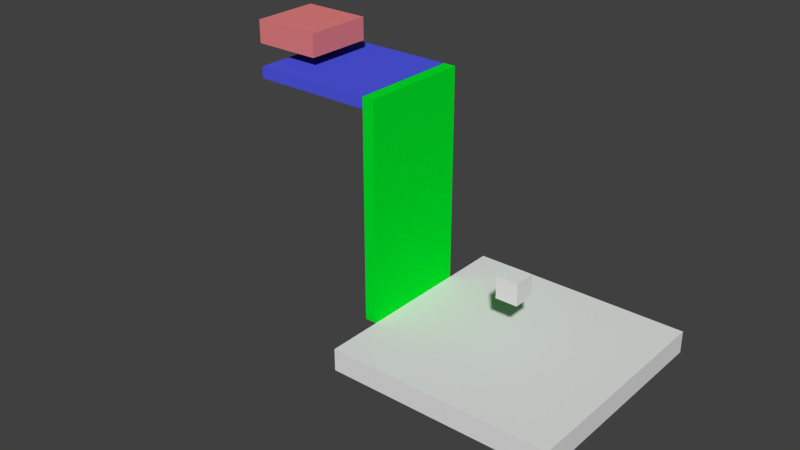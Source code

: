 # Source: template.blend  (saved by Blender 2.73.0; exported with 4.5.12 LTS)
import bpy
from mathutils import Matrix  # noqa: F401  (used for matrix-valued properties, if any)

bpy.ops.wm.read_factory_settings(use_empty=True)
scene = bpy.context.scene
scene.name = 'Scene'

# ---- collections
col_collection_1 = bpy.data.collections.new('Collection 1'); scene.collection.children.link(col_collection_1)

# ---- materials (node trees are filled in below, after node groups)
mat_material = bpy.data.materials.new('Material')
mat_material.alpha_threshold = 0.0
mat_material.use_transparent_shadow = False
mat_material.roughness = 0.5
mat_material.line_color = (0.0, 0.0, 0.0, 1.0)
mat_ladder = bpy.data.materials.new('ladder')
mat_ladder.alpha_threshold = 0.0
mat_ladder.use_transparent_shadow = False
mat_ladder.diffuse_color = (0.0, 0.8, 0.02211, 1.0)
mat_ladder.roughness = 0.5
mat_ladder.line_color = (0.0, 0.0, 0.0, 1.0)
mat_bouncyblock = bpy.data.materials.new('BouncyBlock')
mat_bouncyblock.alpha_threshold = 0.0
mat_bouncyblock.use_transparent_shadow = False
mat_bouncyblock.diffuse_color = (0.07989, 0.09833, 0.8, 1.0)
mat_bouncyblock.roughness = 0.5
mat_bouncyblock.line_color = (0.0, 0.0, 0.0, 1.0)
mat_boostyblock = bpy.data.materials.new('BoostyBlock')
mat_boostyblock.alpha_threshold = 0.0
mat_boostyblock.use_transparent_shadow = False
mat_boostyblock.diffuse_color = (0.8, 0.2211, 0.2211, 1.0)
mat_boostyblock.roughness = 0.5
mat_boostyblock.line_color = (0.0, 0.0, 0.0, 1.0)

# ---- material node trees

# ---- world
world_world = bpy.data.worlds.new('World'); scene.world = world_world
world_world.color = (0.05088, 0.05088, 0.05088)
world_world.use_sun_shadow = False
world_world.sun_shadow_jitter_overblur = 0.0
world_world.cycles.sampling_method = 'MANUAL'
world_world.cycles.sample_map_resolution = 256

# ---- meshes
me_cube_006 = bpy.data.meshes.new('Cube.006')
me_cube_006.from_pydata([(1.0, 1.0, -1.0), (1.0, -1.0, -1.0), (-1.0, -1.0, -1.0), (-1.0, 1.0, -1.0), (1.0, 1.0, 1.0), (1.0, -1.0, 1.0), (-1.0, -1.0, 1.0), (-1.0, 1.0, 1.0)], [], [(0, 1, 2, 3), (4, 7, 6, 5), (0, 4, 5, 1), (1, 5, 6, 2), (2, 6, 7, 3), (4, 0, 3, 7)])
me_cube_006.materials.append(mat_material)
me_cube_006.use_remesh_preserve_volume = False
me_cube_006.use_remesh_preserve_attributes = False
me_cube_006.use_mirror_vertex_groups = False
me_cube_006.update()
me_cube_008 = bpy.data.meshes.new('Cube.008')
me_cube_008.from_pydata([(1.0, 1.0, -1.0), (1.0, -1.0, -1.0), (-1.0, -1.0, -1.0), (-1.0, 1.0, -1.0), (1.0, 1.0, 1.0), (1.0, -1.0, 1.0), (-1.0, -1.0, 1.0), (-1.0, 1.0, 1.0)], [], [(0, 1, 2, 3), (4, 7, 6, 5), (0, 4, 5, 1), (1, 5, 6, 2), (2, 6, 7, 3), (4, 0, 3, 7)])
me_cube_008.materials.append(mat_material)
me_cube_008.use_remesh_preserve_volume = False
me_cube_008.use_remesh_preserve_attributes = False
me_cube_008.use_mirror_vertex_groups = False
me_cube_008.update()
me_cube_020 = bpy.data.meshes.new('Cube.020')
me_cube_020.from_pydata([(1.0, 0.02733, -9.75), (1.0, -0.02733, -9.75), (-1.0, -0.02733, -9.75), (-1.0, 0.02733, -9.75), (1.0, 0.02733, 9.75), (1.0, -0.02733, 9.75), (-1.0, -0.02733, 9.75), (-1.0, 0.02733, 9.75)], [], [(0, 1, 2, 3), (4, 7, 6, 5), (0, 4, 5, 1), (1, 5, 6, 2), (2, 6, 7, 3), (4, 0, 3, 7)])
me_cube_020.materials.append(mat_ladder)
me_cube_020.use_remesh_preserve_volume = False
me_cube_020.use_remesh_preserve_attributes = False
me_cube_020.use_mirror_vertex_groups = False
me_cube_020.update()
me_cube_000 = bpy.data.meshes.new('Cube.000')
me_cube_000.from_pydata([(1.0, 0.2464, -1.0), (1.0, -0.2464, -1.0), (-1.0, -0.2464, -1.0), (-1.0, 0.2464, -1.0), (1.0, 0.2464, 1.0), (1.0, -0.2464, 1.0), (-1.0, -0.2464, 1.0), (-1.0, 0.2464, 1.0)], [], [(0, 1, 2, 3), (4, 7, 6, 5), (0, 4, 5, 1), (1, 5, 6, 2), (2, 6, 7, 3), (4, 0, 3, 7)])
me_cube_000.materials.append(mat_bouncyblock)
me_cube_000.use_remesh_preserve_volume = False
me_cube_000.use_remesh_preserve_attributes = False
me_cube_000.use_mirror_vertex_groups = False
me_cube_000.update()
me_cube_001 = bpy.data.meshes.new('Cube.001')
me_cube_001.from_pydata([(1.0, 1.0, -1.0), (1.0, -1.0, -1.0), (-1.0, -1.0, -1.0), (-1.0, 1.0, -1.0), (1.0, 1.0, 1.0), (1.0, -1.0, 1.0), (-1.0, -1.0, 1.0), (-1.0, 1.0, 1.0)], [], [(0, 1, 2, 3), (4, 7, 6, 5), (0, 4, 5, 1), (1, 5, 6, 2), (2, 6, 7, 3), (4, 0, 3, 7)])
me_cube_001.materials.append(mat_material)
me_cube_001.use_remesh_preserve_volume = False
me_cube_001.use_remesh_preserve_attributes = False
me_cube_001.use_mirror_vertex_groups = False
me_cube_001.update()
me_cube_005 = bpy.data.meshes.new('Cube.005')
me_cube_005.from_pydata([(1.0, 1.0, -1.0), (1.0, -1.0, -1.0), (-1.0, -1.0, -1.0), (-1.0, 1.0, -1.0), (1.0, 1.0, 1.0), (1.0, -1.0, 1.0), (-1.0, -1.0, 1.0), (-1.0, 1.0, 1.0)], [], [(0, 1, 2, 3), (4, 7, 6, 5), (0, 4, 5, 1), (1, 5, 6, 2), (2, 6, 7, 3), (4, 0, 3, 7)])
me_cube_005.materials.append(mat_boostyblock)
me_cube_005.use_remesh_preserve_volume = False
me_cube_005.use_remesh_preserve_attributes = False
me_cube_005.use_mirror_vertex_groups = False
me_cube_005.update()

# ---- objects
ob_cube = bpy.data.objects.new('Cube', me_cube_006)
ob_spawn = bpy.data.objects.new('-Spawn', me_cube_008)
ob_cube_boost_0_5_0 = bpy.data.objects.new('Cube-Boost 0 5 0', me_cube_020)
ob_cube_nocollide_boost_0_30_0_2 = bpy.data.objects.new('Cube-noCollide-Boost 0 30 0.2', me_cube_000)
ob_name_template = bpy.data.objects.new('-name template', me_cube_001)
ob_nocollide_boost_0_0_25 = bpy.data.objects.new('-noCollide-Boost 0 0 25', me_cube_005)

# ---- transforms, parenting, visibility, modifiers, constraints
ob_cube.location = (0.0, 0.0, 0.0)
ob_cube.scale = (5.0, 5.0, 0.5)
ob_cube.lock_rotations_4d = False
ob_cube.empty_display_type = 'ARROWS'
ob_cube.lineart.crease_threshold = 0.0
ob_spawn.location = (0.0, 0.0, 3.0)
ob_spawn.scale = (0.5, 0.5, 0.5)
ob_spawn.lock_rotations_4d = False
ob_spawn.empty_display_type = 'ARROWS'
ob_spawn.lineart.crease_threshold = 0.0
ob_cube_boost_0_5_0.location = (-5.269, 0.003916, 5.375)
ob_cube_boost_0_5_0.rotation_euler = (0.0, -0.0, -4.712)
ob_cube_boost_0_5_0.scale = (2.5, 10.0, 0.5)
ob_cube_boost_0_5_0.lock_rotations_4d = False
ob_cube_boost_0_5_0.empty_display_type = 'ARROWS'
ob_cube_boost_0_5_0.lineart.crease_threshold = 0.0
ob_cube_nocollide_boost_0_30_0_2.location = (-8.235, 0.003916, 10.0)
ob_cube_nocollide_boost_0_30_0_2.rotation_euler = (0.0, -0.0, -4.712)
ob_cube_nocollide_boost_0_30_0_2.scale = (2.5, 10.83, 0.25)
ob_cube_nocollide_boost_0_30_0_2.lock_rotations_4d = False
ob_cube_nocollide_boost_0_30_0_2.empty_display_type = 'ARROWS'
ob_cube_nocollide_boost_0_30_0_2.lineart.crease_threshold = 0.0
ob_name_template.location = (0.0, -10.0, 0.0)
ob_name_template.scale = (0.5, 0.5, 0.5)
ob_name_template.lock_rotations_4d = False
ob_name_template.empty_display_type = 'ARROWS'
ob_name_template.lineart.crease_threshold = 0.0
ob_nocollide_boost_0_0_25.location = (-10.5, 0.003916, 11.25)
ob_nocollide_boost_0_0_25.rotation_euler = (0.0, -0.0, -4.712)
ob_nocollide_boost_0_0_25.scale = (1.5, 1.5, 0.5)
ob_nocollide_boost_0_0_25.lock_rotations_4d = False
ob_nocollide_boost_0_0_25.empty_display_type = 'ARROWS'
ob_nocollide_boost_0_0_25.lineart.crease_threshold = 0.0

# ---- collection membership
col_collection_1.objects.link(ob_cube)
col_collection_1.objects.link(ob_spawn)
col_collection_1.objects.link(ob_cube_boost_0_5_0)
col_collection_1.objects.link(ob_cube_nocollide_boost_0_30_0_2)
col_collection_1.objects.link(ob_name_template)
col_collection_1.objects.link(ob_nocollide_boost_0_0_25)

# ---- scene / render settings (as saved in the file)
scene.frame_start = 1; scene.frame_end = 250; scene.frame_set(1)
scene.render.engine = 'BLENDER_EEVEE_NEXT'
scene.render.resolution_percentage = 50
scene.render.dither_intensity = 0.0
scene.cycles.use_denoising = False
scene.cycles.samples = 10
scene.cycles.sampling_pattern = 'TABULATED_SOBOL'
scene.cycles.light_sampling_threshold = 0.0
scene.cycles.use_adaptive_sampling = False
scene.cycles.use_light_tree = False
scene.cycles.blur_glossy = 0.0
scene.cycles.pixel_filter_type = 'GAUSSIAN'
scene.cycles.sample_clamp_indirect = 0.0
scene.view_settings.view_transform = 'Standard'
bpy.context.view_layer.update()

# ---- added for rendering (the .blend has no active camera and no usable light): camera, sun
cam_auto = bpy.data.cameras.new('AutoCamera')
cam_auto.lens = 50.0
cam_auto.sensor_width = 36.0
cam_auto.clip_end = 1000.0
ob_auto_camera = bpy.data.objects.new('AutoCamera', cam_auto)
scene.collection.objects.link(ob_auto_camera)
ob_auto_camera.location = (20.6143, -31.6848, 24.9149)
ob_auto_camera.rotation_euler = (1.09748, -7.21219e-08, 0.694738)
scene.camera = ob_auto_camera
light_auto_sun = bpy.data.lights.new('AutoSun', 'SUN')
light_auto_sun.energy = 3.0
light_auto_sun.angle = 0.0523599
ob_auto_sun = bpy.data.objects.new('AutoSun', light_auto_sun)
scene.collection.objects.link(ob_auto_sun)
ob_auto_sun.rotation_euler = (0.872665, 0.174533, 0.523599)
bpy.context.view_layer.update()

